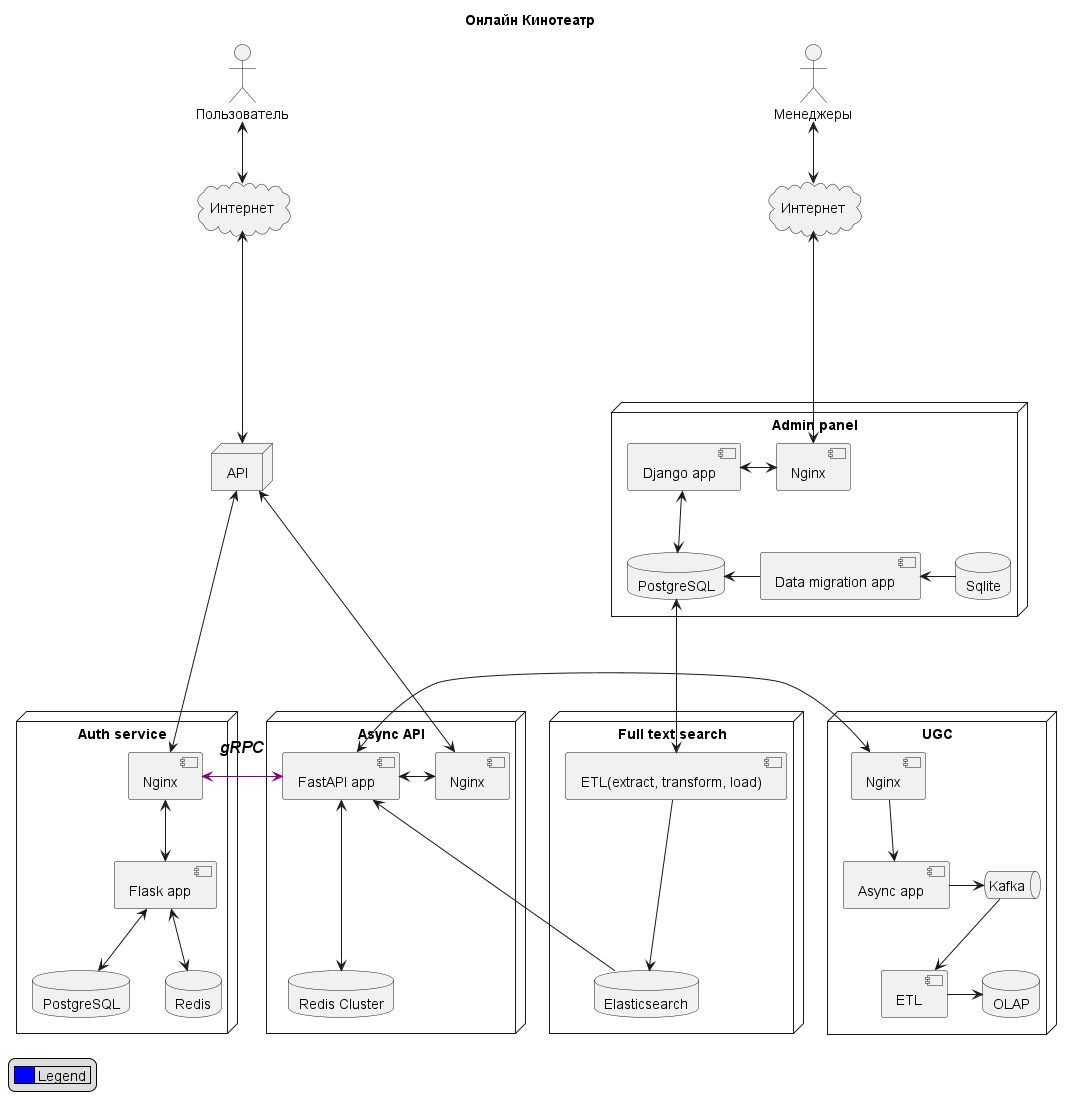

The diagram above was rendered by PlantUML. Its source (embedded in the PNG):
@startuml
skinparam componentStyle uml2

title "Онлайн Кинотеатр"

actor "Пользователь" as user
actor "Менеджеры" as manager

cloud "Интернет" as internet{
}

cloud "Интернет" as manager_internet{
}

node "API" as api{
}

node "Admin panel" as admin_panel {
component "Data migration app" as ap_data_migration
component "Django app" as ap_django
component "Nginx" as ap_nginx
database "Sqlite" as ap_db_slt
database "PostgreSQL" as ap_db_pg
ap_django <--> ap_db_pg
ap_django <-> ap_nginx
ap_db_pg <- ap_data_migration
ap_data_migration <- ap_db_slt
}

node "Full text search" as fts{
component "ETL(extract, transform, load)" as fts_etl
database "Elasticsearch" as fts_elastic
fts_etl ---> fts_elastic
}

node "Async API"{
component "FastAPI app" as asyncapi_app
component "Nginx" as asyncapi_nginx
database "Redis Cluster" as asyncapi_redis
asyncapi_app <---> asyncapi_redis
asyncapi_app <-> asyncapi_nginx
}

node "Auth service" as auth_service {
component "Flask app" as auth_flask_app
database "PostgreSQL" as auth_db_pg
database "Redis" as auth_db_redis
component "Nginx" as auth_nginx
auth_flask_app <--> auth_db_pg
auth_flask_app <--> auth_db_redis
auth_nginx <--> auth_flask_app
}

node "UGC" as ugc{
component "Nginx" as ugc_nginx
component "Async app" as ugc_app
queue "Kafka" as ugc_kafka
component "ETL" as ugc_etl
database "OLAP" as ugc_olap
ugc_nginx --> ugc_app
ugc_app -> ugc_kafka
ugc_kafka --> ugc_etl
ugc_etl -> ugc_olap
}
user <--> internet
internet <----> api
api <----> auth_nginx
api <----> asyncapi_nginx
ugc_nginx <-> asyncapi_app
auth_nginx <-[#800080]> asyncapi_app : <size:16><i><b>gRPC</b></i></size>\n

ap_db_pg <---> fts_etl
asyncapi_app <--- fts_elastic

manager <--> manager_internet
manager_internet <----> ap_nginx



legend left
    |<#0000FF>     | Legend |
end legend

@enduml